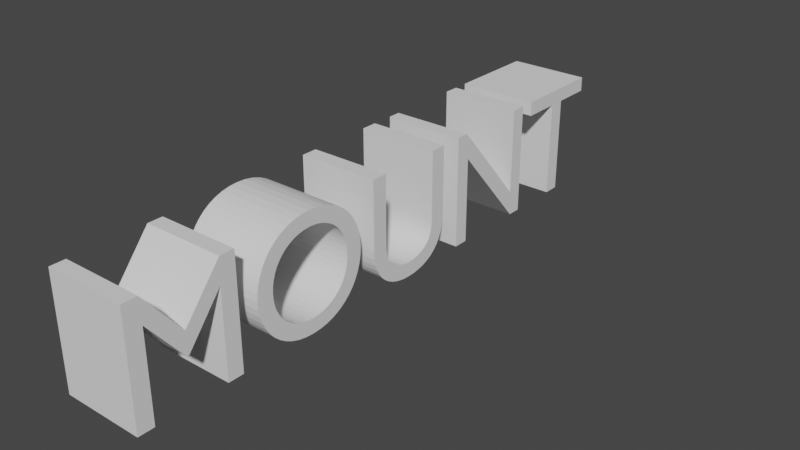 # Source: MOUNTtext.blend  (saved by Blender 3.3.6; exported with 4.5.12 LTS)
import bpy
from mathutils import Matrix  # noqa: F401  (used for matrix-valued properties, if any)

bpy.ops.wm.read_factory_settings(use_empty=True)
scene = bpy.context.scene
scene.name = 'Scene'

# ---- collections
col_collection = bpy.data.collections.new('Collection'); scene.collection.children.link(col_collection)

# ---- world
world_world = bpy.data.worlds.new('World'); scene.world = world_world
world_world.use_nodes = True; world_world.node_tree.nodes.clear()
_N = world_world.node_tree.nodes; _L = world_world.node_tree.links
n0 = _N.new('ShaderNodeOutputWorld'); n0.name = 'World Output'; n0.location = (300, 300)
n1 = _N.new('ShaderNodeBackground'); n1.name = 'Background'; n1.location = (10, 300)
n1.inputs[0].default_value = (0.05088, 0.05088, 0.05088, 1.0)
_L.new(n1.outputs[0], n0.inputs[0])
n0.is_active_output = True
world_world.color = (0.05088, 0.05088, 0.05088)
world_world.use_sun_shadow = False
world_world.sun_shadow_jitter_overblur = 0.0

# ---- curves / text
txt_159 = bpy.data.curves.new('Текст.159', 'FONT')
txt_159.dimensions = '2D'
txt_159.body = 'MOUNT'

# ---- objects
ob_x = bpy.data.objects.new('Текст', txt_159)

# ---- transforms, parenting, visibility, modifiers, constraints
ob_x.location = (0.0, 0.0, 0.0)
ob_x.rotation_euler = (1.571, 0.0, 1.571)
_m = ob_x.modifiers.new('Объёмность', 'SOLIDIFY')
_m.thickness = 0.5

# ---- collection membership
col_collection.objects.link(ob_x)

# ---- scene / render settings (as saved in the file)
scene.frame_start = 1; scene.frame_end = 250; scene.frame_set(3)
scene.render.engine = 'BLENDER_EEVEE_NEXT'
scene.cycles.sampling_pattern = 'TABULATED_SOBOL'
scene.cycles.use_light_tree = False
scene.view_settings.view_transform = 'Filmic'
bpy.context.view_layer.update()

# ---- added for rendering (the .blend has no active camera and no usable light): camera, sun
cam_auto = bpy.data.cameras.new('AutoCamera')
cam_auto.lens = 50.0
cam_auto.sensor_width = 36.0
cam_auto.clip_end = 1000.0
ob_auto_camera = bpy.data.objects.new('AutoCamera', cam_auto)
scene.collection.objects.link(ob_auto_camera)
ob_auto_camera.location = (3.39954, -2.20296, 3.06064)
ob_auto_camera.rotation_euler = (1.09748, -7.21219e-08, 0.694738)
scene.camera = ob_auto_camera
light_auto_sun = bpy.data.lights.new('AutoSun', 'SUN')
light_auto_sun.energy = 3.0
light_auto_sun.angle = 0.0523599
ob_auto_sun = bpy.data.objects.new('AutoSun', light_auto_sun)
scene.collection.objects.link(ob_auto_sun)
ob_auto_sun.rotation_euler = (0.872665, 0.174533, 0.523599)
bpy.context.view_layer.update()

